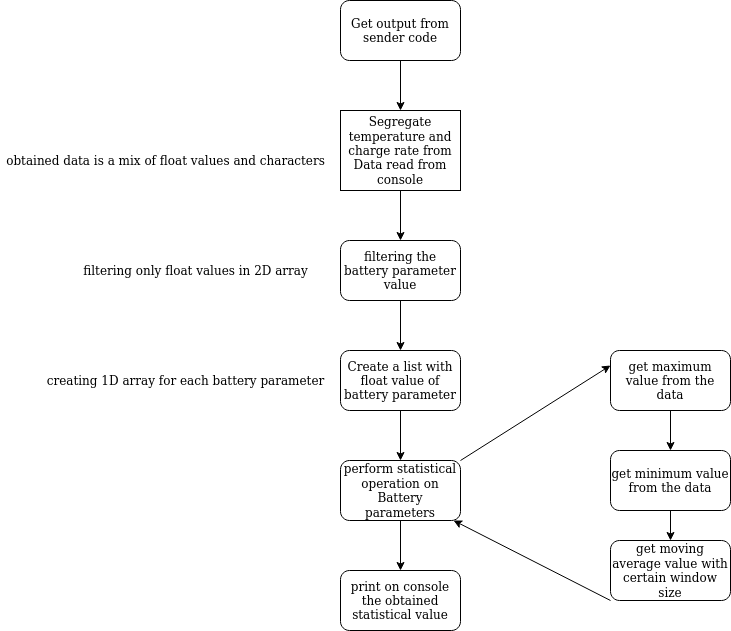

The diagram above was exported from draw.io. Its source (the exported page's mxGraphModel, read from the mxfile embedded in the PNG):
<mxGraphModel dx="819" dy="481" grid="1" gridSize="10" guides="1" tooltips="1" connect="1" arrows="1" fold="1" page="1" pageScale="1" pageWidth="850" pageHeight="1100" math="0" shadow="0">
  <root>
    <mxCell id="0" />
    <mxCell id="1" parent="0" />
    <mxCell id="Xlx-0LDCS4DOnybhNxR7-3" style="edgeStyle=orthogonalEdgeStyle;rounded=0;orthogonalLoop=1;jettySize=auto;html=1;entryX=0.5;entryY=0;entryDx=0;entryDy=0;" edge="1" parent="1" source="Xlx-0LDCS4DOnybhNxR7-1" target="Xlx-0LDCS4DOnybhNxR7-2">
      <mxGeometry relative="1" as="geometry" />
    </mxCell>
    <mxCell id="Xlx-0LDCS4DOnybhNxR7-1" value="Get output from sender code" style="rounded=1;whiteSpace=wrap;html=1;" vertex="1" parent="1">
      <mxGeometry x="340" y="120" width="120" height="60" as="geometry" />
    </mxCell>
    <mxCell id="Xlx-0LDCS4DOnybhNxR7-5" style="edgeStyle=orthogonalEdgeStyle;rounded=0;orthogonalLoop=1;jettySize=auto;html=1;" edge="1" parent="1" source="Xlx-0LDCS4DOnybhNxR7-2">
      <mxGeometry relative="1" as="geometry">
        <mxPoint x="400" y="360" as="targetPoint" />
      </mxGeometry>
    </mxCell>
    <mxCell id="Xlx-0LDCS4DOnybhNxR7-2" value="Segregate temperature and charge rate from Data read from console" style="rounded=0;whiteSpace=wrap;html=1;" vertex="1" parent="1">
      <mxGeometry x="340" y="230" width="120" height="80" as="geometry" />
    </mxCell>
    <mxCell id="Xlx-0LDCS4DOnybhNxR7-7" style="edgeStyle=orthogonalEdgeStyle;rounded=0;orthogonalLoop=1;jettySize=auto;html=1;" edge="1" parent="1" source="Xlx-0LDCS4DOnybhNxR7-4" target="Xlx-0LDCS4DOnybhNxR7-6">
      <mxGeometry relative="1" as="geometry" />
    </mxCell>
    <mxCell id="Xlx-0LDCS4DOnybhNxR7-4" value="Create a list with float value of battery parameter" style="rounded=1;whiteSpace=wrap;html=1;" vertex="1" parent="1">
      <mxGeometry x="340" y="470" width="120" height="60" as="geometry" />
    </mxCell>
    <mxCell id="Xlx-0LDCS4DOnybhNxR7-20" style="edgeStyle=orthogonalEdgeStyle;rounded=0;orthogonalLoop=1;jettySize=auto;html=1;entryX=0.5;entryY=0;entryDx=0;entryDy=0;" edge="1" parent="1" source="Xlx-0LDCS4DOnybhNxR7-6" target="Xlx-0LDCS4DOnybhNxR7-17">
      <mxGeometry relative="1" as="geometry" />
    </mxCell>
    <mxCell id="Xlx-0LDCS4DOnybhNxR7-6" value="perform statistical operation on Battery parameters" style="rounded=1;whiteSpace=wrap;html=1;" vertex="1" parent="1">
      <mxGeometry x="340" y="580" width="120" height="60" as="geometry" />
    </mxCell>
    <mxCell id="Xlx-0LDCS4DOnybhNxR7-14" style="edgeStyle=orthogonalEdgeStyle;rounded=0;orthogonalLoop=1;jettySize=auto;html=1;entryX=0.5;entryY=0;entryDx=0;entryDy=0;" edge="1" parent="1" source="Xlx-0LDCS4DOnybhNxR7-8" target="Xlx-0LDCS4DOnybhNxR7-11">
      <mxGeometry relative="1" as="geometry" />
    </mxCell>
    <mxCell id="Xlx-0LDCS4DOnybhNxR7-8" value="get maximum value from the data" style="rounded=1;whiteSpace=wrap;html=1;" vertex="1" parent="1">
      <mxGeometry x="610" y="470" width="120" height="60" as="geometry" />
    </mxCell>
    <mxCell id="Xlx-0LDCS4DOnybhNxR7-10" value="" style="endArrow=classic;html=1;rounded=0;entryX=0;entryY=0.25;entryDx=0;entryDy=0;" edge="1" parent="1" target="Xlx-0LDCS4DOnybhNxR7-8">
      <mxGeometry width="50" height="50" relative="1" as="geometry">
        <mxPoint x="460" y="580" as="sourcePoint" />
        <mxPoint x="600" y="370" as="targetPoint" />
      </mxGeometry>
    </mxCell>
    <mxCell id="Xlx-0LDCS4DOnybhNxR7-15" style="edgeStyle=orthogonalEdgeStyle;rounded=0;orthogonalLoop=1;jettySize=auto;html=1;entryX=0.5;entryY=0;entryDx=0;entryDy=0;" edge="1" parent="1" source="Xlx-0LDCS4DOnybhNxR7-11" target="Xlx-0LDCS4DOnybhNxR7-12">
      <mxGeometry relative="1" as="geometry" />
    </mxCell>
    <mxCell id="Xlx-0LDCS4DOnybhNxR7-11" value="get minimum value from the data" style="rounded=1;whiteSpace=wrap;html=1;" vertex="1" parent="1">
      <mxGeometry x="610" y="570" width="120" height="60" as="geometry" />
    </mxCell>
    <mxCell id="Xlx-0LDCS4DOnybhNxR7-12" value="get moving average value with certain window size" style="rounded=1;whiteSpace=wrap;html=1;" vertex="1" parent="1">
      <mxGeometry x="610" y="660" width="120" height="60" as="geometry" />
    </mxCell>
    <mxCell id="Xlx-0LDCS4DOnybhNxR7-13" value="" style="endArrow=classic;html=1;rounded=0;entryX=0.942;entryY=1;entryDx=0;entryDy=0;entryPerimeter=0;" edge="1" parent="1" target="Xlx-0LDCS4DOnybhNxR7-6">
      <mxGeometry width="50" height="50" relative="1" as="geometry">
        <mxPoint x="610" y="720" as="sourcePoint" />
        <mxPoint x="550" y="660" as="targetPoint" />
      </mxGeometry>
    </mxCell>
    <mxCell id="Xlx-0LDCS4DOnybhNxR7-17" value="print on console the obtained statistical value" style="rounded=1;whiteSpace=wrap;html=1;" vertex="1" parent="1">
      <mxGeometry x="340" y="690" width="120" height="60" as="geometry" />
    </mxCell>
    <mxCell id="Xlx-0LDCS4DOnybhNxR7-21" value="obtained data is a mix of float values and characters" style="text;html=1;align=center;verticalAlign=middle;resizable=0;points=[];autosize=1;strokeColor=none;fillColor=none;" vertex="1" parent="1">
      <mxGeometry y="270" width="330" height="20" as="geometry" />
    </mxCell>
    <mxCell id="Xlx-0LDCS4DOnybhNxR7-22" value="filtering only float values in 2D array" style="text;html=1;align=center;verticalAlign=middle;resizable=0;points=[];autosize=1;strokeColor=none;fillColor=none;" vertex="1" parent="1">
      <mxGeometry x="75" y="380" width="240" height="20" as="geometry" />
    </mxCell>
    <mxCell id="Xlx-0LDCS4DOnybhNxR7-23" value="creating 1D array for each battery parameter" style="text;html=1;align=center;verticalAlign=middle;resizable=0;points=[];autosize=1;strokeColor=none;fillColor=none;" vertex="1" parent="1">
      <mxGeometry x="40" y="490" width="290" height="20" as="geometry" />
    </mxCell>
    <mxCell id="Xlx-0LDCS4DOnybhNxR7-27" style="edgeStyle=orthogonalEdgeStyle;rounded=0;orthogonalLoop=1;jettySize=auto;html=1;" edge="1" parent="1" source="Xlx-0LDCS4DOnybhNxR7-26" target="Xlx-0LDCS4DOnybhNxR7-4">
      <mxGeometry relative="1" as="geometry" />
    </mxCell>
    <mxCell id="Xlx-0LDCS4DOnybhNxR7-26" value="filtering the battery parameter value" style="rounded=1;whiteSpace=wrap;html=1;" vertex="1" parent="1">
      <mxGeometry x="340" y="360" width="120" height="60" as="geometry" />
    </mxCell>
  </root>
</mxGraphModel>